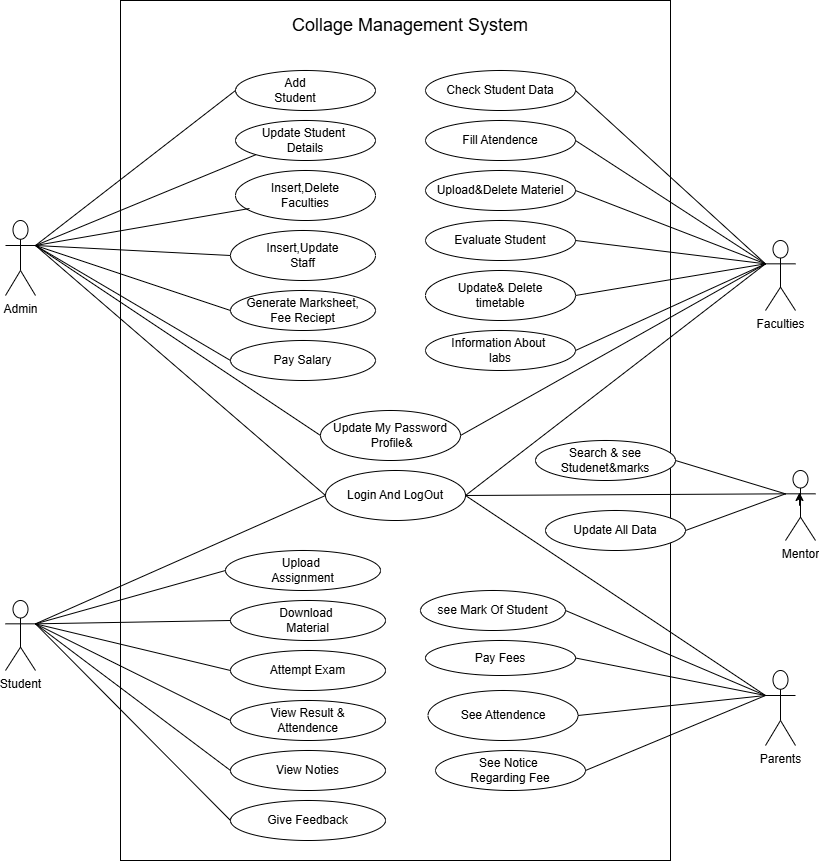

The diagram above was exported from draw.io. Its source (the exported page's mxGraphModel, read from the mxfile embedded in the PNG):
<mxGraphModel dx="1120" dy="1534" grid="1" gridSize="10" guides="1" tooltips="1" connect="1" arrows="1" fold="1" page="1" pageScale="1" pageWidth="850" pageHeight="1100" math="0" shadow="0">
  <root>
    <mxCell id="0" />
    <mxCell id="1" parent="0" />
    <mxCell id="Inp16-RmIm7YURNAmfT5-1" value="ś" style="rounded=0;whiteSpace=wrap;html=1;direction=south;" parent="1" vertex="1">
      <mxGeometry x="135" y="-400" width="550" height="860" as="geometry" />
    </mxCell>
    <mxCell id="Inp16-RmIm7YURNAmfT5-2" value="&lt;font style=&quot;font-size: 18px;&quot;&gt;Collage Management System&lt;/font&gt;" style="text;html=1;align=center;verticalAlign=middle;whiteSpace=wrap;rounded=0;" parent="1" vertex="1">
      <mxGeometry x="270" y="-390" width="310" height="30" as="geometry" />
    </mxCell>
    <mxCell id="Inp16-RmIm7YURNAmfT5-3" value="" style="ellipse;whiteSpace=wrap;html=1;" parent="1" vertex="1">
      <mxGeometry x="250" y="-330" width="140" height="40" as="geometry" />
    </mxCell>
    <mxCell id="Inp16-RmIm7YURNAmfT5-4" value="Add Student" style="text;html=1;align=center;verticalAlign=middle;whiteSpace=wrap;rounded=0;" parent="1" vertex="1">
      <mxGeometry x="280" y="-320" width="60" height="20" as="geometry" />
    </mxCell>
    <mxCell id="Inp16-RmIm7YURNAmfT5-7" value="Update Student&amp;nbsp;&lt;div&gt;Details&lt;/div&gt;" style="ellipse;whiteSpace=wrap;html=1;" parent="1" vertex="1">
      <mxGeometry x="250" y="-280" width="140" height="40" as="geometry" />
    </mxCell>
    <mxCell id="Inp16-RmIm7YURNAmfT5-8" value="Insert,Delete&lt;div&gt;Faculties&lt;/div&gt;" style="ellipse;whiteSpace=wrap;html=1;" parent="1" vertex="1">
      <mxGeometry x="250" y="-230" width="140" height="50" as="geometry" />
    </mxCell>
    <mxCell id="Inp16-RmIm7YURNAmfT5-9" value="Insert,Update&lt;div&gt;Staff&lt;/div&gt;" style="ellipse;whiteSpace=wrap;html=1;" parent="1" vertex="1">
      <mxGeometry x="245" y="-170" width="145" height="50" as="geometry" />
    </mxCell>
    <mxCell id="Inp16-RmIm7YURNAmfT5-10" value="Generate Marksheet,&lt;div&gt;Fee Reciept&lt;/div&gt;" style="ellipse;whiteSpace=wrap;html=1;" parent="1" vertex="1">
      <mxGeometry x="245" y="-110" width="145" height="40" as="geometry" />
    </mxCell>
    <mxCell id="Inp16-RmIm7YURNAmfT5-11" value="Pay Salary" style="ellipse;whiteSpace=wrap;html=1;" parent="1" vertex="1">
      <mxGeometry x="245" y="-60" width="145" height="40" as="geometry" />
    </mxCell>
    <mxCell id="Inp16-RmIm7YURNAmfT5-15" value="Admin" style="shape=umlActor;verticalLabelPosition=bottom;verticalAlign=top;html=1;" parent="1" vertex="1">
      <mxGeometry x="20" y="-180" width="30" height="75" as="geometry" />
    </mxCell>
    <mxCell id="Inp16-RmIm7YURNAmfT5-19" value="" style="endArrow=none;html=1;rounded=0;entryX=0;entryY=0.5;entryDx=0;entryDy=0;exitX=1;exitY=0.3333333333333333;exitDx=0;exitDy=0;exitPerimeter=0;" parent="1" source="Inp16-RmIm7YURNAmfT5-15" target="Inp16-RmIm7YURNAmfT5-3" edge="1">
      <mxGeometry width="50" height="50" relative="1" as="geometry">
        <mxPoint x="50" y="-10" as="sourcePoint" />
        <mxPoint x="100" y="-50" as="targetPoint" />
        <Array as="points" />
      </mxGeometry>
    </mxCell>
    <mxCell id="Inp16-RmIm7YURNAmfT5-20" value="" style="endArrow=none;html=1;rounded=0;entryX=0;entryY=1;entryDx=0;entryDy=0;exitX=1;exitY=0.3333333333333333;exitDx=0;exitDy=0;exitPerimeter=0;" parent="1" source="Inp16-RmIm7YURNAmfT5-15" target="Inp16-RmIm7YURNAmfT5-7" edge="1">
      <mxGeometry width="50" height="50" relative="1" as="geometry">
        <mxPoint x="50" y="-10" as="sourcePoint" />
        <mxPoint x="450" y="-180" as="targetPoint" />
        <Array as="points" />
      </mxGeometry>
    </mxCell>
    <mxCell id="Inp16-RmIm7YURNAmfT5-22" value="" style="endArrow=none;html=1;rounded=0;exitX=1;exitY=0.3333333333333333;exitDx=0;exitDy=0;exitPerimeter=0;entryX=0.1;entryY=0.76;entryDx=0;entryDy=0;entryPerimeter=0;" parent="1" source="Inp16-RmIm7YURNAmfT5-15" target="Inp16-RmIm7YURNAmfT5-8" edge="1">
      <mxGeometry width="50" height="50" relative="1" as="geometry">
        <mxPoint x="400" y="-80" as="sourcePoint" />
        <mxPoint x="450" y="-130" as="targetPoint" />
      </mxGeometry>
    </mxCell>
    <mxCell id="Inp16-RmIm7YURNAmfT5-23" value="" style="endArrow=none;html=1;rounded=0;entryX=1;entryY=0.3333333333333333;entryDx=0;entryDy=0;entryPerimeter=0;exitX=0;exitY=0.5;exitDx=0;exitDy=0;" parent="1" source="Inp16-RmIm7YURNAmfT5-9" target="Inp16-RmIm7YURNAmfT5-15" edge="1">
      <mxGeometry width="50" height="50" relative="1" as="geometry">
        <mxPoint x="190" y="-100" as="sourcePoint" />
        <mxPoint x="450" y="-130" as="targetPoint" />
      </mxGeometry>
    </mxCell>
    <mxCell id="Inp16-RmIm7YURNAmfT5-24" value="" style="endArrow=none;html=1;rounded=0;exitX=1;exitY=0.3333333333333333;exitDx=0;exitDy=0;exitPerimeter=0;entryX=0;entryY=0.5;entryDx=0;entryDy=0;" parent="1" source="Inp16-RmIm7YURNAmfT5-15" target="Inp16-RmIm7YURNAmfT5-10" edge="1">
      <mxGeometry width="50" height="50" relative="1" as="geometry">
        <mxPoint x="400" y="-80" as="sourcePoint" />
        <mxPoint x="450" y="-130" as="targetPoint" />
      </mxGeometry>
    </mxCell>
    <mxCell id="Inp16-RmIm7YURNAmfT5-25" value="" style="endArrow=none;html=1;rounded=0;exitX=1;exitY=0.3333333333333333;exitDx=0;exitDy=0;exitPerimeter=0;entryX=0;entryY=0.5;entryDx=0;entryDy=0;" parent="1" source="Inp16-RmIm7YURNAmfT5-15" target="Inp16-RmIm7YURNAmfT5-11" edge="1">
      <mxGeometry width="50" height="50" relative="1" as="geometry">
        <mxPoint x="50" y="-10" as="sourcePoint" />
        <mxPoint x="450" y="-40" as="targetPoint" />
      </mxGeometry>
    </mxCell>
    <mxCell id="Inp16-RmIm7YURNAmfT5-29" value="Login And LogOut" style="ellipse;whiteSpace=wrap;html=1;" parent="1" vertex="1">
      <mxGeometry x="340" y="70" width="140" height="50" as="geometry" />
    </mxCell>
    <mxCell id="Inp16-RmIm7YURNAmfT5-31" value="&lt;div&gt;&lt;br&gt;&lt;/div&gt;&lt;div&gt;&lt;span style=&quot;background-color: initial;&quot;&gt;Update My Password&lt;/span&gt;&lt;/div&gt;&lt;div&gt;&amp;nbsp;Profile&amp;amp;&lt;div&gt;&lt;br&gt;&lt;/div&gt;&lt;/div&gt;" style="ellipse;whiteSpace=wrap;html=1;" parent="1" vertex="1">
      <mxGeometry x="335" y="10" width="140" height="50" as="geometry" />
    </mxCell>
    <mxCell id="Inp16-RmIm7YURNAmfT5-33" style="edgeStyle=orthogonalEdgeStyle;rounded=0;orthogonalLoop=1;jettySize=auto;html=1;exitX=0.5;exitY=1;exitDx=0;exitDy=0;" parent="1" source="Inp16-RmIm7YURNAmfT5-29" target="Inp16-RmIm7YURNAmfT5-29" edge="1">
      <mxGeometry relative="1" as="geometry" />
    </mxCell>
    <mxCell id="Inp16-RmIm7YURNAmfT5-38" value="Upload&amp;amp;Delete Materiel" style="ellipse;whiteSpace=wrap;html=1;" parent="1" vertex="1">
      <mxGeometry x="440" y="-230" width="150" height="40" as="geometry" />
    </mxCell>
    <mxCell id="Inp16-RmIm7YURNAmfT5-39" value="Information About&amp;nbsp;&lt;div&gt;labs&lt;/div&gt;" style="ellipse;whiteSpace=wrap;html=1;" parent="1" vertex="1">
      <mxGeometry x="440" y="-70" width="150" height="40" as="geometry" />
    </mxCell>
    <mxCell id="Inp16-RmIm7YURNAmfT5-40" value="Update&amp;amp; Delete&lt;div&gt;timetable&lt;/div&gt;" style="ellipse;whiteSpace=wrap;html=1;" parent="1" vertex="1">
      <mxGeometry x="440" y="-130" width="150" height="50" as="geometry" />
    </mxCell>
    <mxCell id="Inp16-RmIm7YURNAmfT5-41" value="Evaluate Student" style="ellipse;whiteSpace=wrap;html=1;" parent="1" vertex="1">
      <mxGeometry x="440" y="-180" width="150" height="40" as="geometry" />
    </mxCell>
    <mxCell id="Inp16-RmIm7YURNAmfT5-42" value="Fill Atendence" style="ellipse;whiteSpace=wrap;html=1;" parent="1" vertex="1">
      <mxGeometry x="440" y="-280" width="150" height="40" as="geometry" />
    </mxCell>
    <mxCell id="Inp16-RmIm7YURNAmfT5-43" value="Check Student Data" style="ellipse;whiteSpace=wrap;html=1;" parent="1" vertex="1">
      <mxGeometry x="440" y="-330" width="150" height="40" as="geometry" />
    </mxCell>
    <mxCell id="Inp16-RmIm7YURNAmfT5-45" value="Faculties" style="shape=umlActor;verticalLabelPosition=bottom;verticalAlign=top;html=1;" parent="1" vertex="1">
      <mxGeometry x="780" y="-160" width="30" height="70" as="geometry" />
    </mxCell>
    <mxCell id="Inp16-RmIm7YURNAmfT5-51" value="" style="endArrow=none;html=1;rounded=0;entryX=0;entryY=0.3333333333333333;entryDx=0;entryDy=0;entryPerimeter=0;exitX=1;exitY=0.5;exitDx=0;exitDy=0;" parent="1" source="Inp16-RmIm7YURNAmfT5-42" target="Inp16-RmIm7YURNAmfT5-45" edge="1">
      <mxGeometry width="50" height="50" relative="1" as="geometry">
        <mxPoint x="370" y="-110" as="sourcePoint" />
        <mxPoint x="420" y="-160" as="targetPoint" />
      </mxGeometry>
    </mxCell>
    <mxCell id="Inp16-RmIm7YURNAmfT5-52" value="" style="endArrow=none;html=1;rounded=0;entryX=0;entryY=0.3333333333333333;entryDx=0;entryDy=0;entryPerimeter=0;exitX=1;exitY=0.5;exitDx=0;exitDy=0;" parent="1" source="Inp16-RmIm7YURNAmfT5-39" target="Inp16-RmIm7YURNAmfT5-45" edge="1">
      <mxGeometry width="50" height="50" relative="1" as="geometry">
        <mxPoint x="370" y="-110" as="sourcePoint" />
        <mxPoint x="420" y="-160" as="targetPoint" />
      </mxGeometry>
    </mxCell>
    <mxCell id="Inp16-RmIm7YURNAmfT5-53" value="" style="endArrow=none;html=1;rounded=0;entryX=0;entryY=0.3333333333333333;entryDx=0;entryDy=0;entryPerimeter=0;exitX=1;exitY=0.5;exitDx=0;exitDy=0;" parent="1" source="Inp16-RmIm7YURNAmfT5-38" target="Inp16-RmIm7YURNAmfT5-45" edge="1">
      <mxGeometry width="50" height="50" relative="1" as="geometry">
        <mxPoint x="370" y="-110" as="sourcePoint" />
        <mxPoint x="420" y="-160" as="targetPoint" />
      </mxGeometry>
    </mxCell>
    <mxCell id="Inp16-RmIm7YURNAmfT5-54" value="" style="endArrow=none;html=1;rounded=0;entryX=0;entryY=0.3333333333333333;entryDx=0;entryDy=0;entryPerimeter=0;exitX=1;exitY=0.5;exitDx=0;exitDy=0;" parent="1" source="Inp16-RmIm7YURNAmfT5-40" target="Inp16-RmIm7YURNAmfT5-45" edge="1">
      <mxGeometry width="50" height="50" relative="1" as="geometry">
        <mxPoint x="370" y="-110" as="sourcePoint" />
        <mxPoint x="420" y="-160" as="targetPoint" />
      </mxGeometry>
    </mxCell>
    <mxCell id="nrxPU5wkEr0LGi5ZcXqp-3" value="" style="endArrow=none;html=1;rounded=0;entryX=0;entryY=0.3333333333333333;entryDx=0;entryDy=0;entryPerimeter=0;exitX=1;exitY=0.5;exitDx=0;exitDy=0;" edge="1" parent="1" source="Inp16-RmIm7YURNAmfT5-41" target="Inp16-RmIm7YURNAmfT5-45">
      <mxGeometry width="50" height="50" relative="1" as="geometry">
        <mxPoint x="400" y="-130" as="sourcePoint" />
        <mxPoint x="450" y="-180" as="targetPoint" />
      </mxGeometry>
    </mxCell>
    <mxCell id="nrxPU5wkEr0LGi5ZcXqp-4" value="" style="endArrow=none;html=1;rounded=0;entryX=0;entryY=0.3333333333333333;entryDx=0;entryDy=0;entryPerimeter=0;exitX=1;exitY=0.5;exitDx=0;exitDy=0;" edge="1" parent="1" source="Inp16-RmIm7YURNAmfT5-43" target="Inp16-RmIm7YURNAmfT5-45">
      <mxGeometry width="50" height="50" relative="1" as="geometry">
        <mxPoint x="400" y="-130" as="sourcePoint" />
        <mxPoint x="450" y="-180" as="targetPoint" />
      </mxGeometry>
    </mxCell>
    <mxCell id="nrxPU5wkEr0LGi5ZcXqp-5" value="" style="endArrow=none;html=1;rounded=0;exitX=1;exitY=0.3333333333333333;exitDx=0;exitDy=0;exitPerimeter=0;entryX=0;entryY=0.5;entryDx=0;entryDy=0;" edge="1" parent="1" source="Inp16-RmIm7YURNAmfT5-15" target="Inp16-RmIm7YURNAmfT5-29">
      <mxGeometry width="50" height="50" relative="1" as="geometry">
        <mxPoint x="400" y="40" as="sourcePoint" />
        <mxPoint x="450" y="-10" as="targetPoint" />
      </mxGeometry>
    </mxCell>
    <mxCell id="nrxPU5wkEr0LGi5ZcXqp-6" value="" style="endArrow=none;html=1;rounded=0;exitX=1;exitY=0.3333333333333333;exitDx=0;exitDy=0;exitPerimeter=0;entryX=0;entryY=0.5;entryDx=0;entryDy=0;" edge="1" parent="1" source="Inp16-RmIm7YURNAmfT5-15" target="Inp16-RmIm7YURNAmfT5-31">
      <mxGeometry width="50" height="50" relative="1" as="geometry">
        <mxPoint x="400" y="40" as="sourcePoint" />
        <mxPoint x="450" y="-10" as="targetPoint" />
      </mxGeometry>
    </mxCell>
    <mxCell id="nrxPU5wkEr0LGi5ZcXqp-8" value="" style="endArrow=none;html=1;rounded=0;entryX=0;entryY=0.3333333333333333;entryDx=0;entryDy=0;entryPerimeter=0;exitX=1;exitY=0.5;exitDx=0;exitDy=0;" edge="1" parent="1" source="Inp16-RmIm7YURNAmfT5-29" target="Inp16-RmIm7YURNAmfT5-45">
      <mxGeometry width="50" height="50" relative="1" as="geometry">
        <mxPoint x="400" y="10" as="sourcePoint" />
        <mxPoint x="450" y="-40" as="targetPoint" />
      </mxGeometry>
    </mxCell>
    <mxCell id="nrxPU5wkEr0LGi5ZcXqp-9" value="" style="endArrow=none;html=1;rounded=0;exitX=1;exitY=0.5;exitDx=0;exitDy=0;entryX=0;entryY=0.3333333333333333;entryDx=0;entryDy=0;entryPerimeter=0;" edge="1" parent="1" source="Inp16-RmIm7YURNAmfT5-31" target="Inp16-RmIm7YURNAmfT5-45">
      <mxGeometry width="50" height="50" relative="1" as="geometry">
        <mxPoint x="400" y="-30" as="sourcePoint" />
        <mxPoint x="770" y="-190" as="targetPoint" />
      </mxGeometry>
    </mxCell>
    <mxCell id="nrxPU5wkEr0LGi5ZcXqp-10" value="View Result &amp;amp;&lt;div&gt;Attendence&lt;/div&gt;" style="ellipse;whiteSpace=wrap;html=1;" vertex="1" parent="1">
      <mxGeometry x="245" y="300" width="155" height="40" as="geometry" />
    </mxCell>
    <mxCell id="nrxPU5wkEr0LGi5ZcXqp-11" value="View Noties" style="ellipse;whiteSpace=wrap;html=1;" vertex="1" parent="1">
      <mxGeometry x="245" y="350" width="155" height="40" as="geometry" />
    </mxCell>
    <mxCell id="nrxPU5wkEr0LGi5ZcXqp-12" value="Download&amp;nbsp;&lt;div&gt;Material&lt;/div&gt;" style="ellipse;whiteSpace=wrap;html=1;" vertex="1" parent="1">
      <mxGeometry x="245" y="200" width="155" height="40" as="geometry" />
    </mxCell>
    <mxCell id="nrxPU5wkEr0LGi5ZcXqp-13" value="Give Feedback" style="ellipse;whiteSpace=wrap;html=1;" vertex="1" parent="1">
      <mxGeometry x="245" y="400" width="155" height="40" as="geometry" />
    </mxCell>
    <mxCell id="nrxPU5wkEr0LGi5ZcXqp-14" value="Attempt Exam" style="ellipse;whiteSpace=wrap;html=1;" vertex="1" parent="1">
      <mxGeometry x="245" y="250" width="155" height="40" as="geometry" />
    </mxCell>
    <mxCell id="nrxPU5wkEr0LGi5ZcXqp-15" value="Upload&amp;nbsp;&lt;div&gt;Assignment&lt;/div&gt;" style="ellipse;whiteSpace=wrap;html=1;" vertex="1" parent="1">
      <mxGeometry x="240" y="150" width="155" height="40" as="geometry" />
    </mxCell>
    <mxCell id="nrxPU5wkEr0LGi5ZcXqp-16" value="Student" style="shape=umlActor;verticalLabelPosition=bottom;verticalAlign=top;html=1;" vertex="1" parent="1">
      <mxGeometry x="20" y="200" width="30" height="70" as="geometry" />
    </mxCell>
    <mxCell id="nrxPU5wkEr0LGi5ZcXqp-24" value="" style="endArrow=none;html=1;rounded=0;exitX=1;exitY=0.3333333333333333;exitDx=0;exitDy=0;exitPerimeter=0;entryX=0;entryY=0.5;entryDx=0;entryDy=0;" edge="1" parent="1" source="nrxPU5wkEr0LGi5ZcXqp-16" target="Inp16-RmIm7YURNAmfT5-29">
      <mxGeometry width="50" height="50" relative="1" as="geometry">
        <mxPoint x="400" y="160" as="sourcePoint" />
        <mxPoint x="450" y="110" as="targetPoint" />
      </mxGeometry>
    </mxCell>
    <mxCell id="nrxPU5wkEr0LGi5ZcXqp-26" value="" style="endArrow=none;html=1;rounded=0;exitX=1;exitY=0.3333333333333333;exitDx=0;exitDy=0;exitPerimeter=0;entryX=0;entryY=0.5;entryDx=0;entryDy=0;" edge="1" parent="1" source="nrxPU5wkEr0LGi5ZcXqp-16" target="nrxPU5wkEr0LGi5ZcXqp-12">
      <mxGeometry width="50" height="50" relative="1" as="geometry">
        <mxPoint x="400" y="150" as="sourcePoint" />
        <mxPoint x="450" y="100" as="targetPoint" />
      </mxGeometry>
    </mxCell>
    <mxCell id="nrxPU5wkEr0LGi5ZcXqp-27" value="" style="endArrow=none;html=1;rounded=0;exitX=1;exitY=0.3333333333333333;exitDx=0;exitDy=0;exitPerimeter=0;entryX=0;entryY=0.5;entryDx=0;entryDy=0;" edge="1" parent="1" source="nrxPU5wkEr0LGi5ZcXqp-16" target="nrxPU5wkEr0LGi5ZcXqp-15">
      <mxGeometry width="50" height="50" relative="1" as="geometry">
        <mxPoint x="400" y="210" as="sourcePoint" />
        <mxPoint x="450" y="160" as="targetPoint" />
      </mxGeometry>
    </mxCell>
    <mxCell id="nrxPU5wkEr0LGi5ZcXqp-28" value="" style="endArrow=none;html=1;rounded=0;exitX=1;exitY=0.3333333333333333;exitDx=0;exitDy=0;exitPerimeter=0;entryX=0;entryY=0.5;entryDx=0;entryDy=0;" edge="1" parent="1" source="nrxPU5wkEr0LGi5ZcXqp-16" target="nrxPU5wkEr0LGi5ZcXqp-14">
      <mxGeometry width="50" height="50" relative="1" as="geometry">
        <mxPoint x="400" y="190" as="sourcePoint" />
        <mxPoint x="450" y="140" as="targetPoint" />
      </mxGeometry>
    </mxCell>
    <mxCell id="nrxPU5wkEr0LGi5ZcXqp-29" value="" style="endArrow=none;html=1;rounded=0;exitX=0;exitY=0.5;exitDx=0;exitDy=0;entryX=1;entryY=0.3333333333333333;entryDx=0;entryDy=0;entryPerimeter=0;" edge="1" parent="1" source="nrxPU5wkEr0LGi5ZcXqp-10" target="nrxPU5wkEr0LGi5ZcXqp-16">
      <mxGeometry width="50" height="50" relative="1" as="geometry">
        <mxPoint x="400" y="190" as="sourcePoint" />
        <mxPoint x="450" y="140" as="targetPoint" />
      </mxGeometry>
    </mxCell>
    <mxCell id="nrxPU5wkEr0LGi5ZcXqp-30" value="" style="endArrow=none;html=1;rounded=0;exitX=1;exitY=0.3333333333333333;exitDx=0;exitDy=0;exitPerimeter=0;entryX=0;entryY=0.5;entryDx=0;entryDy=0;" edge="1" parent="1" source="nrxPU5wkEr0LGi5ZcXqp-16" target="nrxPU5wkEr0LGi5ZcXqp-11">
      <mxGeometry width="50" height="50" relative="1" as="geometry">
        <mxPoint x="400" y="190" as="sourcePoint" />
        <mxPoint x="450" y="140" as="targetPoint" />
      </mxGeometry>
    </mxCell>
    <mxCell id="nrxPU5wkEr0LGi5ZcXqp-31" value="" style="endArrow=none;html=1;rounded=0;exitX=1;exitY=0.3333333333333333;exitDx=0;exitDy=0;exitPerimeter=0;entryX=0;entryY=0.5;entryDx=0;entryDy=0;" edge="1" parent="1" source="nrxPU5wkEr0LGi5ZcXqp-16" target="nrxPU5wkEr0LGi5ZcXqp-13">
      <mxGeometry width="50" height="50" relative="1" as="geometry">
        <mxPoint x="400" y="230" as="sourcePoint" />
        <mxPoint x="450" y="180" as="targetPoint" />
      </mxGeometry>
    </mxCell>
    <mxCell id="nrxPU5wkEr0LGi5ZcXqp-32" value="See Notice&amp;nbsp;&lt;div&gt;Regarding Fee&lt;/div&gt;" style="ellipse;whiteSpace=wrap;html=1;" vertex="1" parent="1">
      <mxGeometry x="450" y="350" width="150" height="40" as="geometry" />
    </mxCell>
    <mxCell id="nrxPU5wkEr0LGi5ZcXqp-33" value="Pay Fees" style="ellipse;whiteSpace=wrap;html=1;" vertex="1" parent="1">
      <mxGeometry x="440" y="240" width="150" height="35" as="geometry" />
    </mxCell>
    <mxCell id="nrxPU5wkEr0LGi5ZcXqp-34" value="see Mark Of Student" style="ellipse;whiteSpace=wrap;html=1;" vertex="1" parent="1">
      <mxGeometry x="435" y="190" width="145" height="40" as="geometry" />
    </mxCell>
    <mxCell id="nrxPU5wkEr0LGi5ZcXqp-35" value="See Attendence" style="ellipse;whiteSpace=wrap;html=1;" vertex="1" parent="1">
      <mxGeometry x="442.5" y="290" width="150" height="50" as="geometry" />
    </mxCell>
    <mxCell id="nrxPU5wkEr0LGi5ZcXqp-36" value="Parents" style="shape=umlActor;verticalLabelPosition=bottom;verticalAlign=top;html=1;" vertex="1" parent="1">
      <mxGeometry x="780" y="270" width="30" height="75" as="geometry" />
    </mxCell>
    <mxCell id="nrxPU5wkEr0LGi5ZcXqp-37" value="" style="endArrow=none;html=1;rounded=0;entryX=0;entryY=0.3333333333333333;entryDx=0;entryDy=0;entryPerimeter=0;exitX=1;exitY=0.5;exitDx=0;exitDy=0;" edge="1" parent="1" source="Inp16-RmIm7YURNAmfT5-29" target="nrxPU5wkEr0LGi5ZcXqp-36">
      <mxGeometry width="50" height="50" relative="1" as="geometry">
        <mxPoint x="400" y="160" as="sourcePoint" />
        <mxPoint x="450" y="110" as="targetPoint" />
      </mxGeometry>
    </mxCell>
    <mxCell id="nrxPU5wkEr0LGi5ZcXqp-40" value="" style="endArrow=none;html=1;rounded=0;entryX=0;entryY=0.3333333333333333;entryDx=0;entryDy=0;entryPerimeter=0;exitX=1;exitY=0.5;exitDx=0;exitDy=0;" edge="1" parent="1" source="nrxPU5wkEr0LGi5ZcXqp-34" target="nrxPU5wkEr0LGi5ZcXqp-36">
      <mxGeometry width="50" height="50" relative="1" as="geometry">
        <mxPoint x="430" y="200" as="sourcePoint" />
        <mxPoint x="480" y="150" as="targetPoint" />
      </mxGeometry>
    </mxCell>
    <mxCell id="nrxPU5wkEr0LGi5ZcXqp-41" value="" style="endArrow=none;html=1;rounded=0;entryX=0;entryY=0.3333333333333333;entryDx=0;entryDy=0;entryPerimeter=0;exitX=1;exitY=0.5;exitDx=0;exitDy=0;" edge="1" parent="1" source="nrxPU5wkEr0LGi5ZcXqp-33" target="nrxPU5wkEr0LGi5ZcXqp-36">
      <mxGeometry width="50" height="50" relative="1" as="geometry">
        <mxPoint x="430" y="200" as="sourcePoint" />
        <mxPoint x="480" y="150" as="targetPoint" />
      </mxGeometry>
    </mxCell>
    <mxCell id="nrxPU5wkEr0LGi5ZcXqp-42" value="" style="endArrow=none;html=1;rounded=0;entryX=0;entryY=0.3333333333333333;entryDx=0;entryDy=0;entryPerimeter=0;exitX=1;exitY=0.5;exitDx=0;exitDy=0;" edge="1" parent="1" source="nrxPU5wkEr0LGi5ZcXqp-35" target="nrxPU5wkEr0LGi5ZcXqp-36">
      <mxGeometry width="50" height="50" relative="1" as="geometry">
        <mxPoint x="430" y="200" as="sourcePoint" />
        <mxPoint x="480" y="150" as="targetPoint" />
      </mxGeometry>
    </mxCell>
    <mxCell id="nrxPU5wkEr0LGi5ZcXqp-43" value="" style="endArrow=none;html=1;rounded=0;entryX=0;entryY=0.3333333333333333;entryDx=0;entryDy=0;entryPerimeter=0;exitX=1;exitY=0.5;exitDx=0;exitDy=0;" edge="1" parent="1" source="nrxPU5wkEr0LGi5ZcXqp-32" target="nrxPU5wkEr0LGi5ZcXqp-36">
      <mxGeometry width="50" height="50" relative="1" as="geometry">
        <mxPoint x="430" y="200" as="sourcePoint" />
        <mxPoint x="480" y="150" as="targetPoint" />
      </mxGeometry>
    </mxCell>
    <mxCell id="nrxPU5wkEr0LGi5ZcXqp-44" value="Mentor" style="shape=umlActor;verticalLabelPosition=bottom;verticalAlign=top;html=1;" vertex="1" parent="1">
      <mxGeometry x="800" y="70" width="30" height="70" as="geometry" />
    </mxCell>
    <mxCell id="nrxPU5wkEr0LGi5ZcXqp-46" value="" style="endArrow=none;html=1;rounded=0;entryX=0;entryY=0.3333333333333333;entryDx=0;entryDy=0;entryPerimeter=0;exitX=1;exitY=0.5;exitDx=0;exitDy=0;" edge="1" parent="1" source="Inp16-RmIm7YURNAmfT5-29" target="nrxPU5wkEr0LGi5ZcXqp-44">
      <mxGeometry width="50" height="50" relative="1" as="geometry">
        <mxPoint x="430" y="40" as="sourcePoint" />
        <mxPoint x="480" y="-10" as="targetPoint" />
      </mxGeometry>
    </mxCell>
    <mxCell id="nrxPU5wkEr0LGi5ZcXqp-48" value="Update All Data" style="ellipse;whiteSpace=wrap;html=1;" vertex="1" parent="1">
      <mxGeometry x="560" y="110" width="140" height="40" as="geometry" />
    </mxCell>
    <mxCell id="nrxPU5wkEr0LGi5ZcXqp-49" value="" style="endArrow=none;html=1;rounded=0;entryX=0;entryY=0.3333333333333333;entryDx=0;entryDy=0;entryPerimeter=0;exitX=1;exitY=0.5;exitDx=0;exitDy=0;" edge="1" parent="1" source="nrxPU5wkEr0LGi5ZcXqp-48" target="nrxPU5wkEr0LGi5ZcXqp-44">
      <mxGeometry width="50" height="50" relative="1" as="geometry">
        <mxPoint x="430" y="40" as="sourcePoint" />
        <mxPoint x="480" y="-10" as="targetPoint" />
      </mxGeometry>
    </mxCell>
    <mxCell id="nrxPU5wkEr0LGi5ZcXqp-50" style="edgeStyle=orthogonalEdgeStyle;rounded=0;orthogonalLoop=1;jettySize=auto;html=1;exitX=0.5;exitY=0.5;exitDx=0;exitDy=0;exitPerimeter=0;entryX=0.467;entryY=0.314;entryDx=0;entryDy=0;entryPerimeter=0;" edge="1" parent="1" source="nrxPU5wkEr0LGi5ZcXqp-44" target="nrxPU5wkEr0LGi5ZcXqp-44">
      <mxGeometry relative="1" as="geometry" />
    </mxCell>
    <mxCell id="nrxPU5wkEr0LGi5ZcXqp-51" value="Search &amp;amp; see&lt;div&gt;Studenet&amp;amp;marks&lt;/div&gt;" style="ellipse;whiteSpace=wrap;html=1;" vertex="1" parent="1">
      <mxGeometry x="550" y="40" width="140" height="40" as="geometry" />
    </mxCell>
    <mxCell id="nrxPU5wkEr0LGi5ZcXqp-52" value="" style="endArrow=none;html=1;rounded=0;entryX=0;entryY=0.3333333333333333;entryDx=0;entryDy=0;entryPerimeter=0;exitX=1;exitY=0.5;exitDx=0;exitDy=0;" edge="1" parent="1" source="nrxPU5wkEr0LGi5ZcXqp-51" target="nrxPU5wkEr0LGi5ZcXqp-44">
      <mxGeometry width="50" height="50" relative="1" as="geometry">
        <mxPoint x="430" y="130" as="sourcePoint" />
        <mxPoint x="480" y="80" as="targetPoint" />
      </mxGeometry>
    </mxCell>
  </root>
</mxGraphModel>